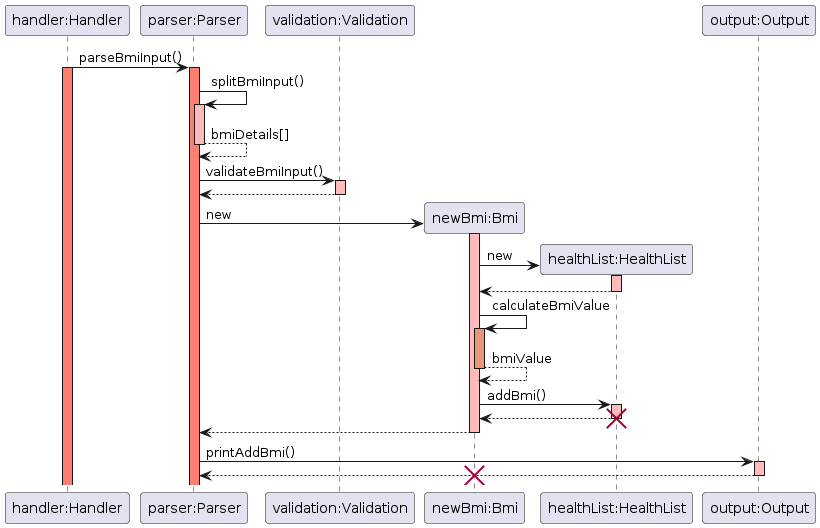

The diagram above was rendered by PlantUML. Its source (embedded in the PNG):
@startuml
skinparam sequenceReferenceBackgroundColor lightblue
participant "handler:Handler" as Handler
participant "parser:Parser" as Parser
participant "validation:Validation" as Validation
participant "newBmi:Bmi" as NBmi
participant "healthList:HealthList" as HealthList
participant "output:Output" as Output

Handler -> Parser: parseBmiInput()
activate Handler #salmon
activate Parser #salmon

Parser -> Parser: splitBmiInput()
activate Parser #FFBBBB
Parser --> Parser: bmiDetails[]
deactivate Parser #FFBBBB

Parser -> Validation: validateBmiInput()
activate Validation #FFBBBB
Validation --> Parser:
deactivate Validation

Parser -> NBmi **: new
activate NBmi #FFBBBB
NBmi -> HealthList **: new
activate HealthList #FFBBBB
HealthList --> NBmi: 
deactivate HealthList
NBmi -> NBmi: calculateBmiValue
activate NBmi #DarkSalmon
NBmi --> NBmi: bmiValue
deactivate NBmi #DarkSalmon


NBmi -> HealthList: addBmi()
activate HealthList #FFBBBB
HealthList --> NBmi:
deactivate HealthList #FFBBBB
destroy HealthList


NBmi --> Parser:
deactivate NBmi #FFBBBB

Parser -> Output: printAddBmi()
activate Output #FFBBBB
Output --> Parser:
destroy NBmi
deactivate Output #FFBBBB
@enduml